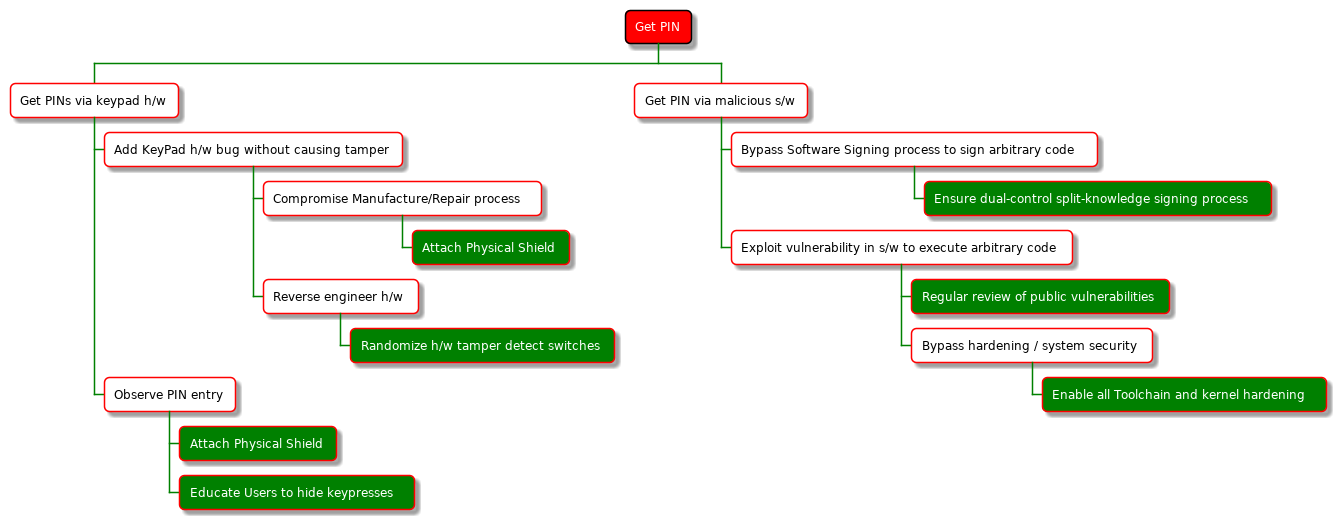

The diagram above was rendered by PlantUML. Its source (embedded in the PNG):
@startwbs

skinparam backgroundColor white

skinparam note {
    BackgroundColor #F1FFFF
    BorderColor #2980B9
}

skinparam activity {
    BackgroundColor #BDE3FF
    ArrowColor #2980B9
    BorderColor #2980B9
    StartColor #227BC6
    EndColor #227BC6
    BarColor #227BC6
}

skinparam sequence {
    ArrowColor  #2980B9
    DividerBackgroundColor  #BDE3FF
    GroupBackgroundColor    #BDE3FF
    LifeLineBackgroundColor white
    LifeLineBorderColor #2980B9
    ParticipantBackgroundColor  #BDE3FF
    ParticipantBorderColor  #2980B9
    BoxLineColor    #2980B9
    BoxBackgroundColor  #DDDDDD
}

skinparam componentBackgroundColor    #BDE3FF
skinparam component {
    skinparam componentArrowColor #A80036
    skinparam BorderColor    #A80036
    skinparam InterfaceBackgroundColor   #BDE3FF
    skinparam InterfaceBorderColor   #A80036
}


skinparam stateBackgroundColor #BDE3FF
skinparam state {
    skinparam BorderColor #2980B9
    skinparam ArrowColor #2980B9
    skinparam StartColor black
    skinparam EndColor   black
}


skinparam stereotype {                  
    skinparam CBackgroundColor  #ADD1B2
    skinparam ABackgroundColor  #A9DCDF
    skinparam IBackgroundColor  #B4A7E5
    skinparam EBackgroundColor  #EB937F
}

skinparam actorBackgroundColor #BDE3FF
skinparam actor {
    skinparam BorderColor    #A80036
}

skinparam usecase {
    skinparam ArrowColor   #A80036
    skinparam BorderColor  #A80036
}

skinparam class {
    skinparam ArrowColor #A80036
    skinparam BackgroundColor    #BDE3FF
    skinparam BorderColor    #A80036
}


skinparam object {
    skinparam ArrowColor    #A80036
    skinparam BackgroundColor   #BDE3FF
    skinparam BorderColor   #A80036
}


skinparam packageBackgroundColor  #white
skinparam agentBackgroundColor  #BDE3FF
skinparam artifactBackgroundColor  #BDE3FF
skinparam boundaryBackgroundColor  #BDE3FF
skinparam cardBackgroundColor  #BDE3FF
skinparam cloudBackgroundColor  #BDE3FF
skinparam controlBackgroundColor  #BDE3FF
skinparam databaseBackgroundColor  #BDE3FF
skinparam entityBackgroundColor  #BDE3FF
skinparam fileBackgroundColor  #BDE3FF
skinparam folderBackgroundColor  #BDE3FF
skinparam frameBackgroundColor  #BDE3FF
skinparam interfaceBackgroundColor  #BDE3FF
skinparam nodeBackgroundColor  #BDE3FF
skinparam queueBackgroundColor  #BDE3FF
skinparam stackBackgroundColor  #BDE3FF
skinparam rectangleBackgroundColor  #BDE3FF
skinparam storageBackgroundColor  #BDE3FF
skinparam usecaseBackgroundColor #BDE3FF

<style>
wbsDiagram {
  Linecolor black
  arrow {
	LineColor green
  }
  .AttackPath * {
	  BackgroundColor White
	  RoundCorner 10
	  LineColor red
  }
  
 .AttackTarget {
	 BackgroundColor Red
	 FontColor White
	 RoundCorner 10
 }

.CounterMeasure * {
	 BackgroundColor Green
	 FontColor White
	 RoundCorner 10
 }


}
</style>
* Get PIN <<AttackTarget>>

** Get PINs via keypad h/w <<AttackPath>>
*** Add KeyPad h/w bug without causing tamper
**** Compromise Manufacture/Repair process
***** Attach Physical Shield <<CounterMeasure>>
**** Reverse engineer h/w
***** Randomize h/w tamper detect switches <<CounterMeasure>>
*** Observe PIN entry
**** Attach Physical Shield <<CounterMeasure>>
**** Educate Users to hide keypresses <<CounterMeasure>>

** Get PIN via malicious s/w <<AttackPath>>
*** Bypass Software Signing process to sign arbitrary code
**** Ensure dual-control split-knowledge signing process <<CounterMeasure>>
*** Exploit vulnerability in s/w to execute arbitrary code
**** Regular review of public vulnerabilities <<CounterMeasure>>
**** Bypass hardening / system security
***** Enable all Toolchain and kernel hardening <<CounterMeasure>>
@endwbs